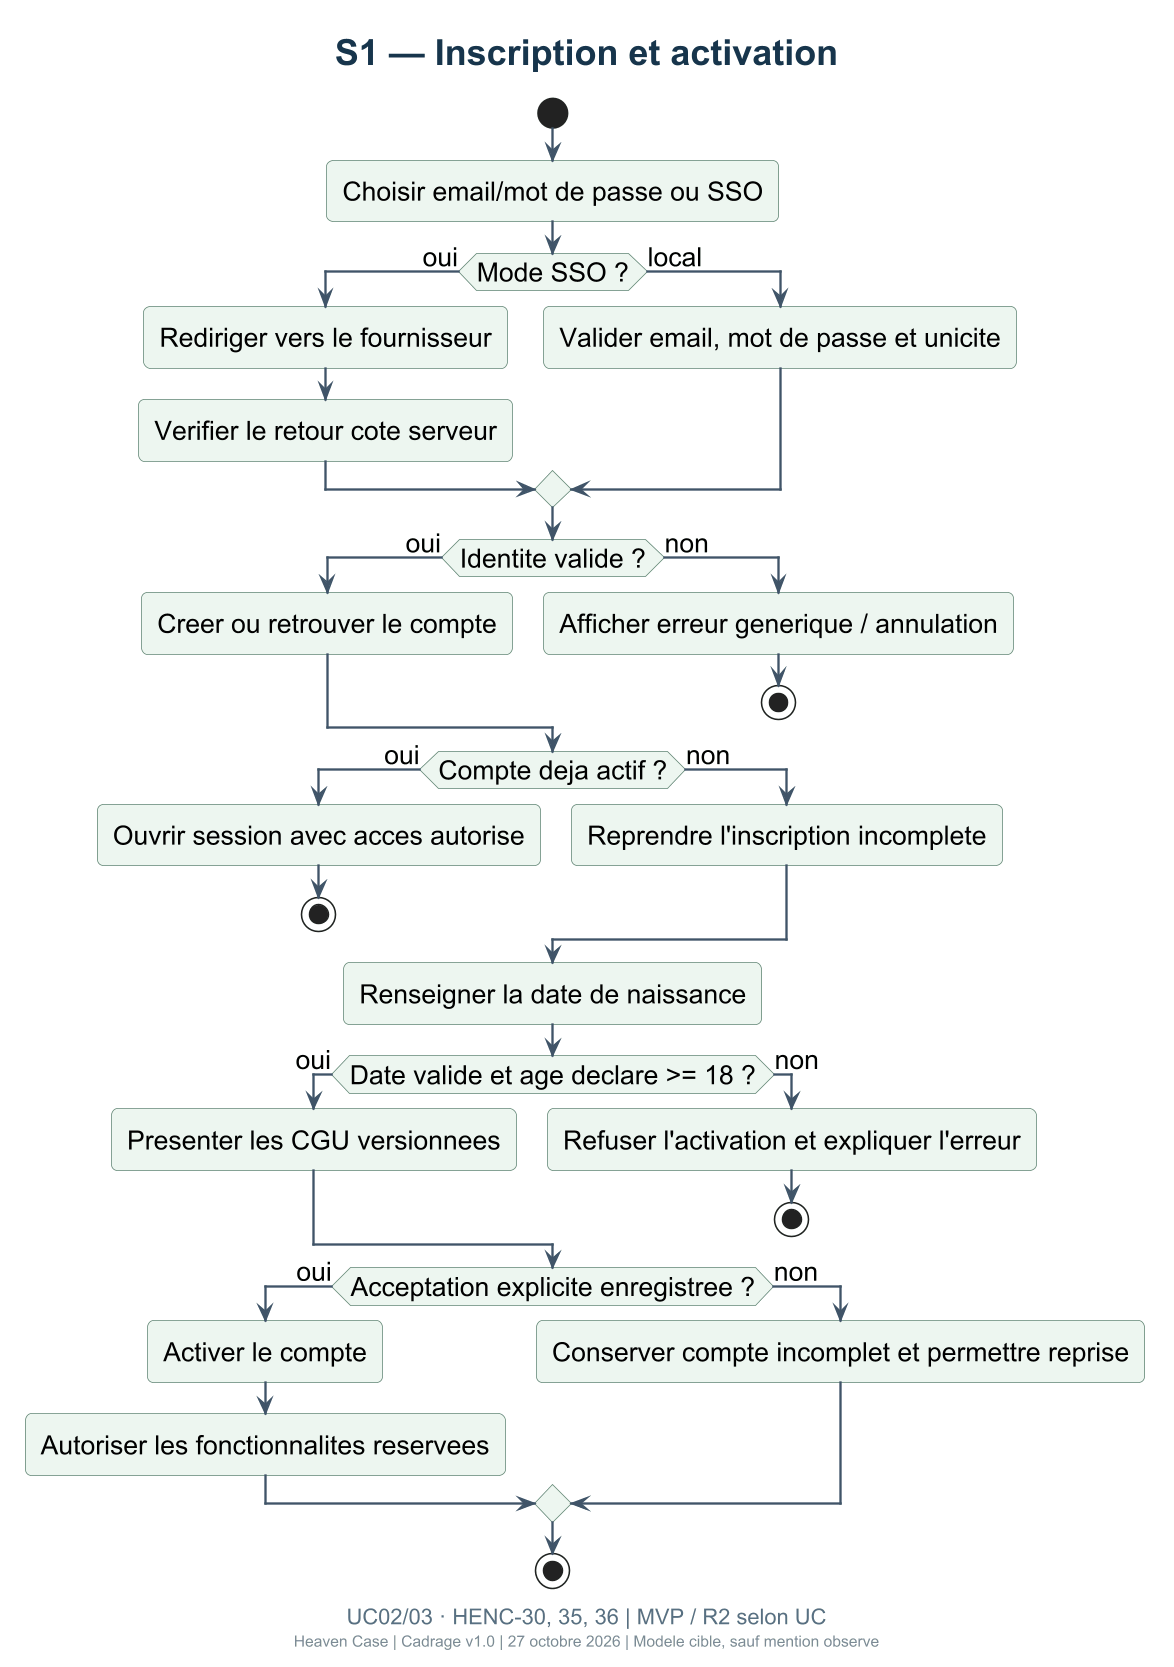

The diagram above was rendered by PlantUML. Its source (embedded in the PNG):
@startuml
!include _theme.puml
title S1 — Inscription et activation
caption UC02/03 · HENC-30, 35, 36 | MVP / R2 selon UC
start
:Choisir email/mot de passe ou SSO;
if (Mode SSO ?) then (oui)
  :Rediriger vers le fournisseur;
  :Verifier le retour cote serveur;
else (local)
  :Valider email, mot de passe et unicite;
endif
if (Identite valide ?) then (oui)
  :Creer ou retrouver le compte;
else (non)
  :Afficher erreur generique / annulation;
  stop
endif
if (Compte deja actif ?) then (oui)
  :Ouvrir session avec acces autorise;
  stop
else (non)
  :Reprendre l'inscription incomplete;
endif
:Renseigner la date de naissance;
if (Date valide et age declare >= 18 ?) then (oui)
  :Presenter les CGU versionnees;
else (non)
  :Refuser l'activation et expliquer l'erreur;
  stop
endif
if (Acceptation explicite enregistree ?) then (oui)
  :Activer le compte;
  :Autoriser les fonctionnalites reservees;
else (non)
  :Conserver compte incomplet et permettre reprise;
endif
stop
@enduml